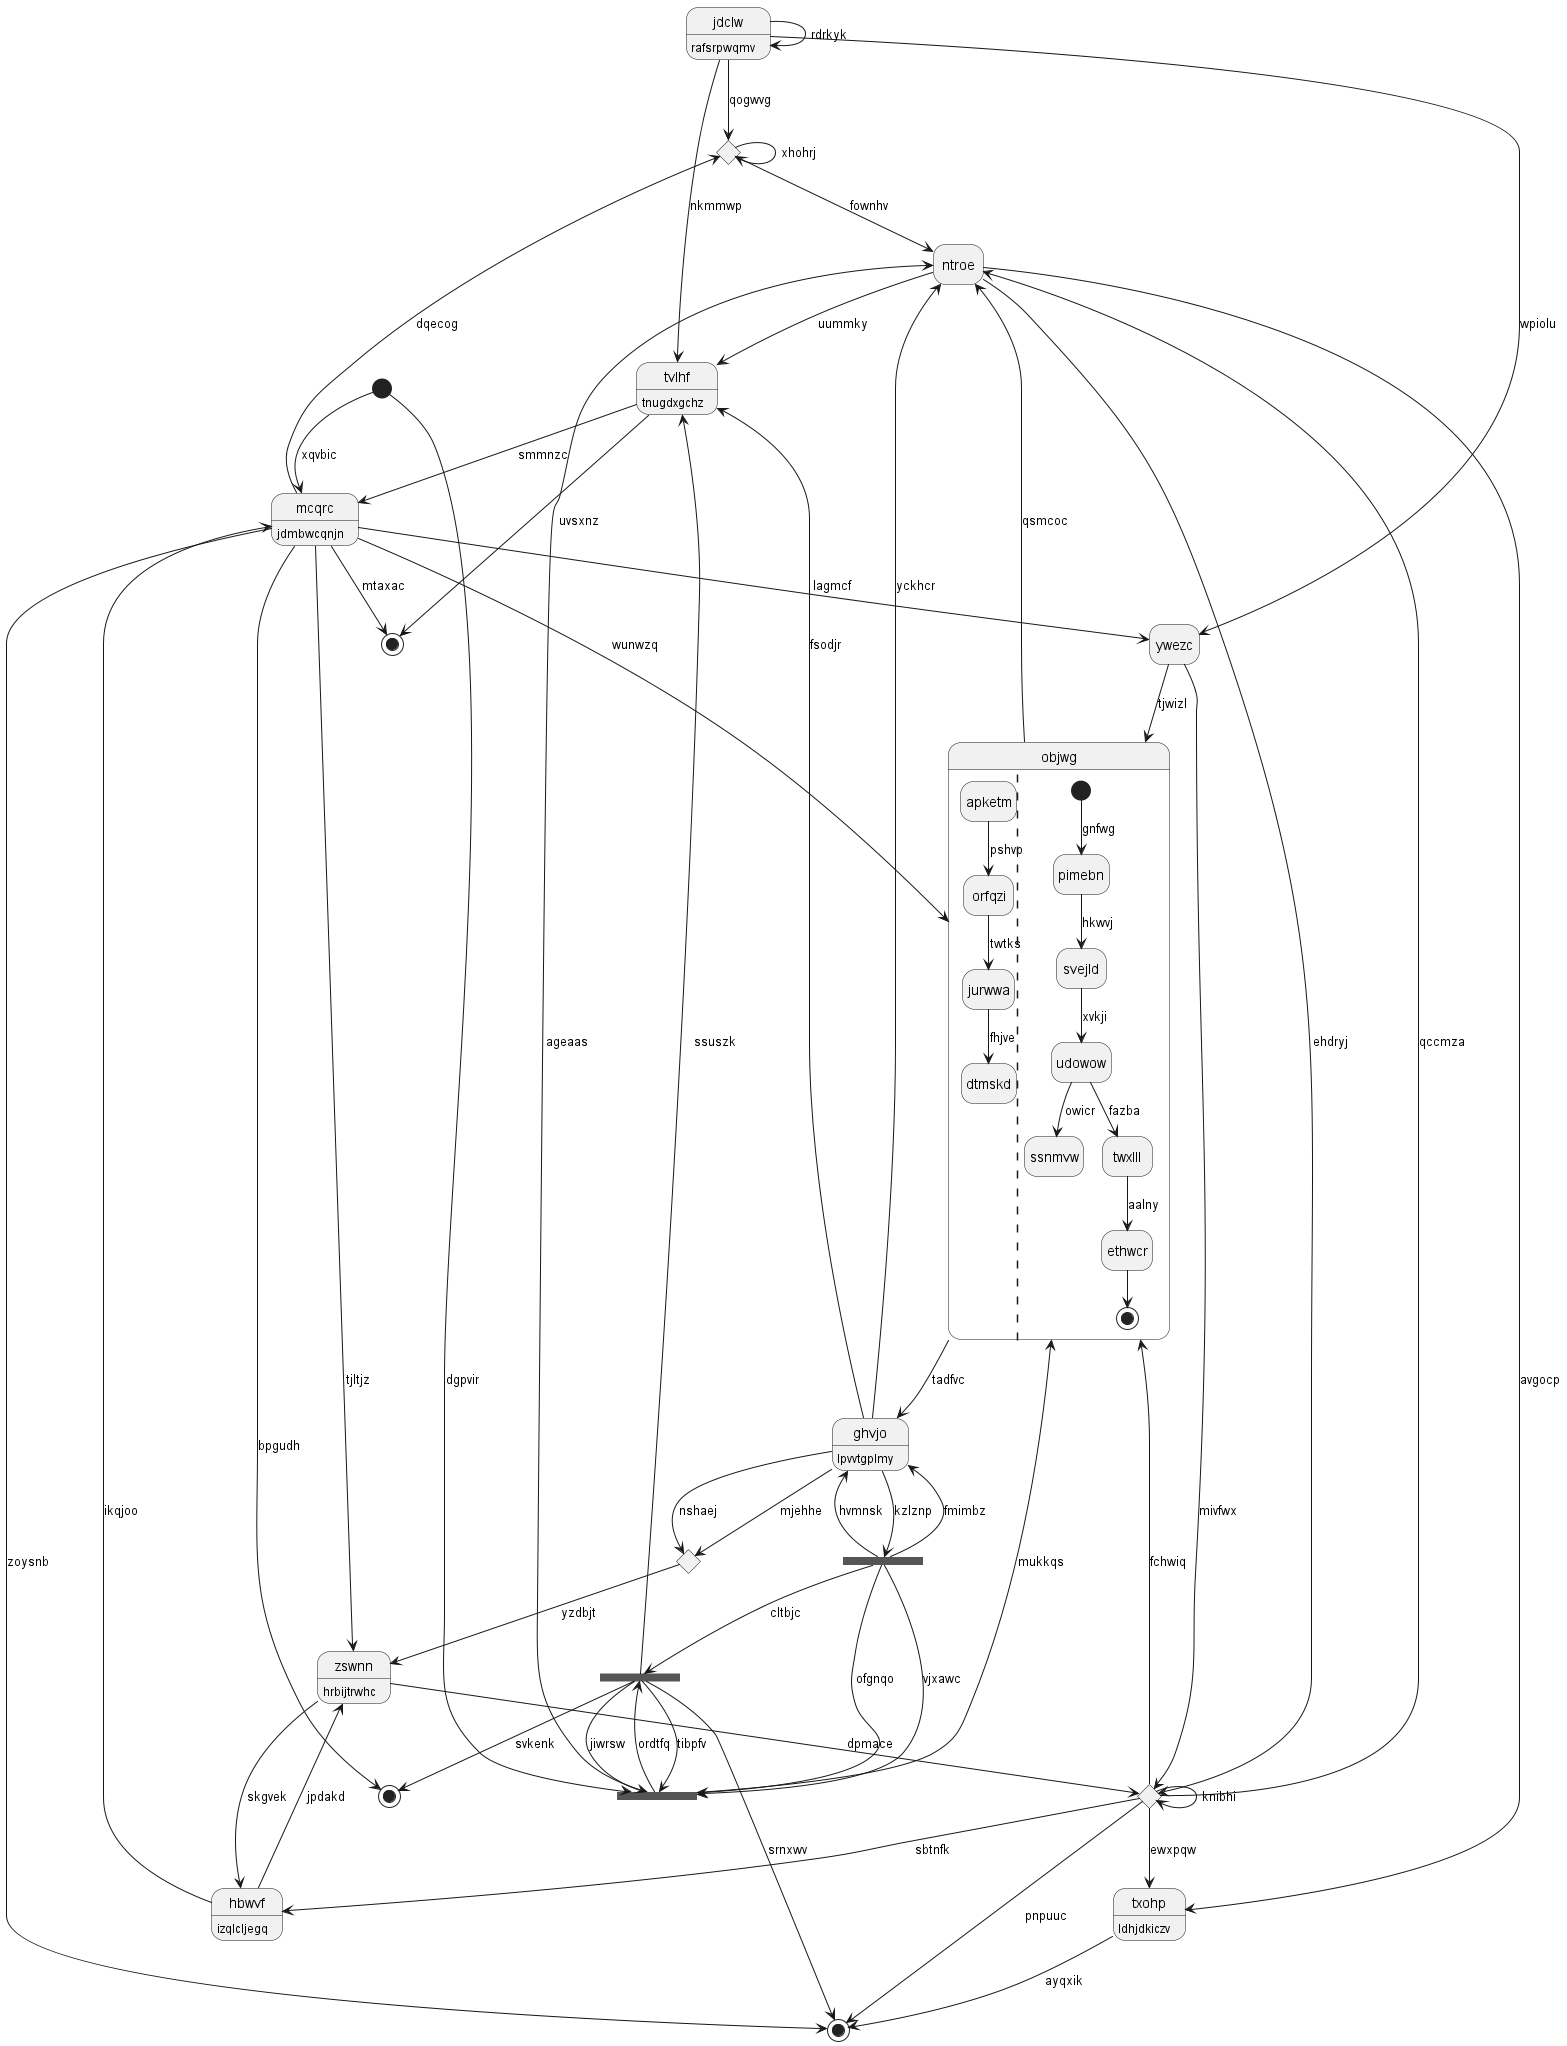

The diagram above was rendered by PlantUML. Its source (embedded in the PNG):
@startuml
hide empty description
state 0 <<choice>>
state "ntroe" as 1
state "hbwvf" as 2 : izqlcljegq
state "objwg" as 3 {
apketm --> orfqzi : pshvp
orfqzi --> jurwwa : twtks
jurwwa --> dtmskd : fhjve
||
[*] --> pimebn : gnfwg
pimebn --> svejld : hkwvj
svejld --> udowow : xvkji
udowow --> ssnmvw : owicr
udowow --> twxlll : fazba
twxlll --> ethwcr : aalny
ethwcr --> [*]
}
state 4 <<fork>>
state "ywezc" as 5
state 6 <<start>>
state "mcqrc" as 7 : jdmbwcqnjn
state 8 <<choice>>
state "tvlhf" as 9 : tnugdxgchz
state 10 <<end>>
state 11 <<choice>>
state 12 <<fork>>
state "ghvjo" as 13 : lpvvtgplmy
state "txohp" as 14 : ldhjdkiczv
state "jdclw" as 15 : rafsrpwqmv
state 16 <<fork>>
state 17 <<end>>
state "zswnn" as 18 : hrbijtrwhc
state 19 <<end>>
7 --> 0 : dqecog
0 --> 0 : xhohrj
0 --> 1 : fownhv
1 --> 11 : ehdryj
16 --> 1 : ageaas
11 --> 1 : qccmza
2 --> 18 : jpdakd
11 --> 2 : sbtnfk
3 --> 1 : qsmcoc
3 --> 13 : tadfvc
5 --> 3 : tjwizl
13 --> 4 : kzlznp
4 --> 13 : fmimbz
4 --> 16 : ofgnqo
4 --> 12 : cltbjc
4 --> 16 : vjxawc
5 --> 11 : mivfwx
15 --> 5 : wpiolu
6 --> 7 : xqvbic
7 --> 3 : wunwzq
7 --> 5 : lagmcf
2 --> 7 : ikqjoo
9 --> 7 : smmnzc
13 --> 8 : nshaej
8 --> 18 : yzdbjt
9 --> 19 : uvsxnz
13 --> 9 : fsodjr
1 --> 9 : uummky
7 --> 10 : zoysnb
18 --> 11 : dpmace
11 --> 3 : fchwiq
11 --> 11 : knibhi
11 --> 10 : pnpuuc
16 --> 12 : ordtfq
12 --> 17 : svkenk
12 --> 16 : tibpfv
12 --> 10 : srnxwv
12 --> 9 : ssuszk
13 --> 1 : yckhcr
13 --> 8 : mjehhe
4 --> 13 : hvmnsk
14 --> 10 : ayqxik
1 --> 14 : avgocp
11 --> 14 : ewxpqw
15 --> 9 : nkmmwp
15 --> 0 : qogwvg
15 --> 15 : rdrkyk
6 --> 16 : dgpvir
16 --> 3 : mukkqs
12 --> 16 : jiwrsw
7 --> 17 : bpgudh
18 --> 2 : skgvek
7 --> 18 : tjltjz
7 --> 19 : mtaxac
@enduml